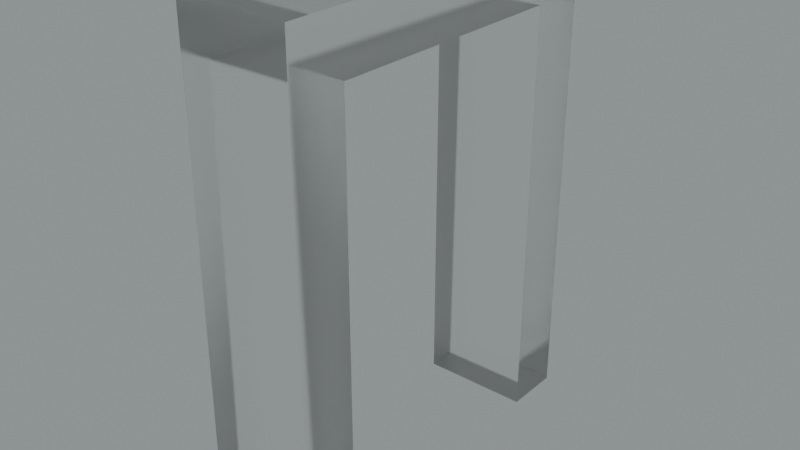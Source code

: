 # Source: blend.blend  (saved by Blender 3.5.10; exported with 4.5.12 LTS)
import bpy
from mathutils import Matrix  # noqa: F401  (used for matrix-valued properties, if any)

bpy.ops.wm.read_factory_settings(use_empty=True)
scene = bpy.context.scene
scene.name = 'Scene'

# ---- collections
col_collection = bpy.data.collections.new('Collection'); scene.collection.children.link(col_collection)

# ---- images (referenced by path relative to the original .blend; pixels are not part of the script)
import os
ASSET_DIR = os.environ.get("B2B_ASSET_DIR", "")  # directory of the original .blend (textures are referenced by path, not embedded)
HERE = os.path.dirname(os.path.abspath(__file__))  # packed textures are extracted next to this script under _unpacked/

def load_image(name, relpath, width, height, colorspace="sRGB"):
    """Load a texture the original file referenced (path relative to the .blend, or extracted next to this script)."""
    p = next((c for c in (os.path.join(HERE, relpath), os.path.join(ASSET_DIR, relpath)) if relpath and os.path.exists(c)), "")
    if p:
        img = bpy.data.images.load(p, check_existing=True)
        img.name = name
    else:  # same state as the original file: an image datablock whose file is absent (Cycles renders it pink)
        img = bpy.data.images.new(name, width, height)
        img.source = "FILE"
        img.filepath = "//" + (relpath or name)
    img.colorspace_settings.name = colorspace
    return img
img_satara_night_4k_hdr = load_image('satara_night_4k.hdr', 'satara_night_4k.hdr', 1024, 1024, 'Linear Rec.709')

# ---- materials (node trees are filled in below, after node groups)
mat_material_015 = bpy.data.materials.new('Material.015')

# ---- material node trees
mat_material_015.use_nodes = True; mat_material_015.node_tree.nodes.clear()
_N = mat_material_015.node_tree.nodes; _L = mat_material_015.node_tree.links
n0 = _N.new('ShaderNodeMixShader'); n0.name = 'Mix Shader'; n0.location = (565, 317)
n1 = _N.new('ShaderNodeOutputMaterial'); n1.name = 'Material Output.001'; n1.location = (742, 343)
n2 = _N.new('ShaderNodeLayerWeight'); n2.name = 'Layer Weight'; n2.location = (395, 372)
n2.inputs[0].default_value = 0.1
n3 = _N.new('ShaderNodeBsdfAnisotropic'); n3.name = 'Glossy BSDF'; n3.location = (229, 160)
n3.width = 280
n3.distribution = 'GGX'
n3.inputs[1].default_value = 0.6
n4 = _N.new('ShaderNodeBsdfGlass'); n4.name = 'Glass BSDF'; n4.location = (56, 273)
n4.distribution = 'BECKMANN'
n4.inputs[1].default_value = 0.2
_L.new(n3.outputs[0], n0.inputs[2])
_L.new(n2.outputs[0], n0.inputs[0])
_L.new(n4.outputs[0], n0.inputs[1])
_L.new(n0.outputs[0], n1.inputs[0])
n1.is_active_output = True

# ---- world
world_world = bpy.data.worlds.new('World'); scene.world = world_world
world_world.use_nodes = True; world_world.node_tree.nodes.clear()
_N = world_world.node_tree.nodes; _L = world_world.node_tree.links
n0 = _N.new('ShaderNodeBackground'); n0.name = 'Background.001'; n0.location = (26, -164)
n1 = _N.new('ShaderNodeBackground'); n1.name = 'Background'; n1.location = (337, 91)
n1.inputs[0].default_value = (0.05088, 0.05088, 0.05088, 1.0)
n2 = _N.new('ShaderNodeOutputWorld'); n2.name = 'World Output'; n2.location = (512, 287)
n3 = _N.new('ShaderNodeValToRGB'); n3.name = 'ColorRamp'; n3.location = (98, 373)
while len(n3.color_ramp.elements) > 1: n3.color_ramp.elements.remove(n3.color_ramp.elements[-1])
n3.color_ramp.elements[0].position = 0.0; n3.color_ramp.elements[0].color = (0.0, 0.0, 0.0, 1.0)
_e = n3.color_ramp.elements.new(1.0); _e.color = (0.8561, 0.9404, 0.9606, 1.0)
n4 = _N.new('ShaderNodeTexEnvironment'); n4.name = 'Environment Texture'; n4.location = (-269, 312)
n4.image = img_satara_night_4k_hdr
_L.new(n4.outputs[0], n3.inputs[0])
_L.new(n3.outputs[0], n2.inputs[0])
n2.is_active_output = True
world_world.color = (0.05088, 0.05088, 0.05088)
world_world.use_sun_shadow = False
world_world.sun_shadow_jitter_overblur = 0.0

# ---- meshes
me_x = bpy.data.meshes.new('П')
me_x.from_pydata([(101.6, -60.0, 0.0), (104.2, -60.0, 0.0), (104.2, -60.0, 5.0), (101.6, -60.0, 5.0), (101.6, -40.8, 0.0), (101.6, -40.8, 5.0), (90.12, -40.8, 5.0), (90.12, -40.8, 0.0), (90.12, -60.0, 0.0), (90.12, -60.0, 5.0), (87.56, -60.0, 0.0), (87.56, -60.0, 5.0), (87.56, -38.24, 0.0), (87.56, -38.24, 5.0), (104.2, -38.24, 0.0), (104.2, -38.24, 5.0)], [], [(0, 1, 2), (0, 2, 3), (4, 0, 3), (4, 3, 5), (6, 4, 5), (7, 4, 6), (8, 7, 6), (8, 6, 9), (10, 8, 9), (10, 9, 11), (12, 10, 11), (12, 11, 13), (14, 12, 13), (14, 13, 15), (1, 14, 15), (1, 15, 2), (8, 10, 7), (7, 10, 12), (1, 0, 4), (4, 7, 14), (1, 4, 14), (7, 12, 14), (6, 11, 9), (13, 11, 6), (5, 3, 2), (15, 6, 5), (15, 5, 2), (15, 13, 6)])
me_x.materials.append(mat_material_015)
me_x.update()

# ---- objects
ob_x = bpy.data.objects.new('П', me_x)

# ---- transforms, parenting, visibility, modifiers, constraints
ob_x.location = (0.0, -7.454, 5.196)
ob_x.rotation_euler = (-4.712, 2.22e-16, -4.712)
ob_x.scale = (0.08531, 0.08531, 0.08531)

# ---- collection membership
col_collection.objects.link(ob_x)

# ---- scene / render settings (as saved in the file)
scene.frame_start = 1; scene.frame_end = 250; scene.frame_set(0)
scene.render.engine = 'CYCLES'
scene.render.film_transparent = True
scene.cycles.samples = 16
scene.cycles.sampling_pattern = 'TABULATED_SOBOL'
scene.cycles.use_adaptive_sampling = False
scene.cycles.use_light_tree = False
scene.cycles.film_transparent_glass = True
scene.cycles.film_transparent_roughness = 1.0
scene.eevee.use_raytracing = True
scene.view_settings.view_transform = 'Filmic'
bpy.context.view_layer.update()

# ---- added for rendering (the .blend has no active camera): camera
cam_auto = bpy.data.cameras.new('AutoCamera')
cam_auto.lens = 50.0
cam_auto.sensor_width = 36.0
cam_auto.clip_end = 1000.0
ob_auto_camera = bpy.data.objects.new('AutoCamera', cam_auto)
scene.collection.objects.link(ob_auto_camera)
ob_auto_camera.location = (2.41127, -1.91168, 2.764)
ob_auto_camera.rotation_euler = (1.09748, -7.21219e-08, 0.694738)
scene.camera = ob_auto_camera
bpy.context.view_layer.update()
